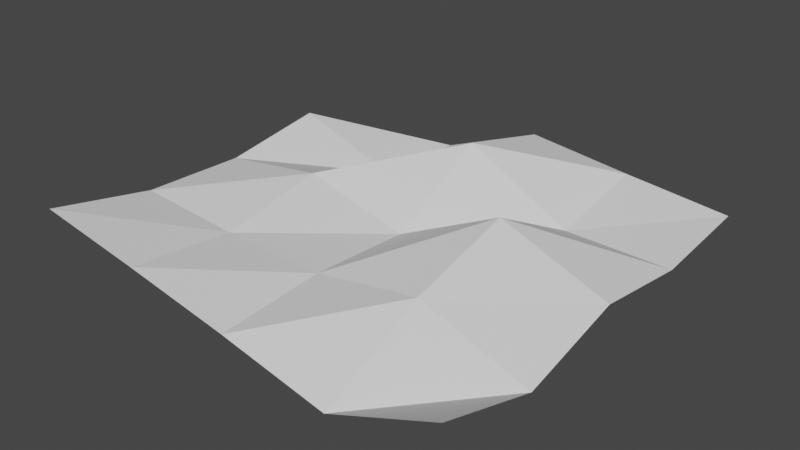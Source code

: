# Source: GroundLeavesBump.blend  (saved by Blender 2.82.7; exported with 4.5.12 LTS)
import bpy
from mathutils import Matrix  # noqa: F401  (used for matrix-valued properties, if any)

bpy.ops.wm.read_factory_settings(use_empty=True)
scene = bpy.context.scene
scene.name = 'Scene'

# ---- collections
col_collection = bpy.data.collections.new('Collection'); scene.collection.children.link(col_collection)

# ---- world
world_world = bpy.data.worlds.new('World'); scene.world = world_world
world_world.use_nodes = True; world_world.node_tree.nodes.clear()
_N = world_world.node_tree.nodes; _L = world_world.node_tree.links
n0 = _N.new('ShaderNodeOutputWorld'); n0.name = 'World Output'; n0.location = (300, 300)
n1 = _N.new('ShaderNodeBackground'); n1.name = 'Background'; n1.location = (10, 300)
n1.inputs[0].default_value = (0.05088, 0.05088, 0.05088, 1.0)
_L.new(n1.outputs[0], n0.inputs[0])
n0.is_active_output = True
world_world.color = (0.05088, 0.05088, 0.05088)
world_world.use_sun_shadow = False
world_world.sun_shadow_jitter_overblur = 0.0

# ---- meshes
me_plane = bpy.data.meshes.new('Plane')
me_plane.from_pydata([(-1.0, -1.0, 0.08385), (1.0, -1.0, 0.03853), (-1.0, 1.0, -0.09018), (1.0, 1.0, 0.003166), (-1.0, 0.5, 0.06457), (-1.0, 0.0, 0.02708), (-1.0, -0.5, 0.03454), (-0.5, -1.0, 0.03952), (0.0, -1.0, -0.008601), (0.5, -1.0, -0.06372), (1.0, -0.5, -0.04305), (1.0, 0.0, 0.01494), (1.0, 0.5, -0.02074), (0.5, 1.0, 0.02975), (0.0, 1.0, 0.05994), (-0.5, 1.0, -0.03598), (-0.5, -0.5, 0.01374), (-0.5, 1.788e-09, 0.06086), (-0.5, 0.5, -0.02462), (0.0, -0.5, 0.008137), (0.0, 0.0, -0.006663), (0.0, 0.5, 0.1195), (0.5, -0.5, 0.04921), (0.5, 0.0, 0.1131), (0.5, 0.5, -0.01559)], [], [(24, 12, 3, 13), (4, 18, 15, 2), (18, 21, 14, 15), (21, 24, 13, 14), (0, 7, 16, 6), (6, 16, 17, 5), (5, 17, 18, 4), (7, 8, 19, 16), (16, 19, 20, 17), (17, 20, 21, 18), (8, 9, 22, 19), (19, 22, 23, 20), (20, 23, 24, 21), (9, 1, 10, 22), (22, 10, 11, 23), (23, 11, 12, 24)])
_uv = me_plane.uv_layers.new(name='UVMap')
_uv.uv.foreach_set('vector', [0.75, 0.75, 1.0, 0.75, 1.0, 1.0, 0.75, 1.0, 0.0, 0.75, 0.25, 0.75, 0.25, 1.0, 0.0, 1.0, 0.25, 0.75, 0.5, 0.75, 0.5, 1.0, 0.25, 1.0, 0.5, 0.75, 0.75, 0.75, 0.75, 1.0, 0.5, 1.0, 0.0, 0.0, 0.25, 0.0, 0.25, 0.25, 0.0, 0.25, 0.0, 0.25, 0.25, 0.25, 0.25, 0.5, 0.0, 0.5, 0.0, 0.5, 0.25, 0.5, 0.25, 0.75, 0.0, 0.75, 0.25, 0.0, 0.5, 0.0, 0.5, 0.25, 0.25, 0.25, 0.25, 0.25, 0.5, 0.25, 0.5, 0.5, 0.25, 0.5, 0.25, 0.5, 0.5, 0.5, 0.5, 0.75, 0.25, 0.75, 0.5, 0.0, 0.75, 0.0, 0.75, 0.25, 0.5, 0.25, 0.5, 0.25, 0.75, 0.25, 0.75, 0.5, 0.5, 0.5, 0.5, 0.5, 0.75, 0.5, 0.75, 0.75, 0.5, 0.75, 0.75, 0.0, 1.0, 0.0, 1.0, 0.25, 0.75, 0.25, 0.75, 0.25, 1.0, 0.25, 1.0, 0.5, 0.75, 0.5, 0.75, 0.5, 1.0, 0.5, 1.0, 0.75, 0.75, 0.75])
me_plane.use_remesh_fix_poles = True
me_plane.use_remesh_preserve_attributes = False
me_plane.use_mirror_vertex_groups = False
me_plane.update()

# ---- objects
ob_plane = bpy.data.objects.new('Plane', me_plane)

# ---- transforms, parenting, visibility, modifiers, constraints
ob_plane.location = (0.0, 0.0, 0.0)
ob_plane.scale = (0.5, 0.5, 1.0)
ob_plane.lineart.crease_threshold = 0.0

# ---- collection membership
col_collection.objects.link(ob_plane)

# ---- scene / render settings (as saved in the file)
scene.frame_start = 1; scene.frame_end = 250; scene.frame_set(1)
scene.render.engine = 'BLENDER_EEVEE_NEXT'
scene.cycles.use_denoising = False
scene.cycles.samples = 128
scene.cycles.sampling_pattern = 'TABULATED_SOBOL'
scene.cycles.use_adaptive_sampling = False
scene.cycles.use_light_tree = False
scene.view_settings.view_transform = 'Filmic'
bpy.context.view_layer.update()

# ---- added for rendering (the .blend has no active camera and no usable light): camera, sun
cam_auto = bpy.data.cameras.new('AutoCamera')
cam_auto.lens = 50.0
cam_auto.sensor_width = 36.0
cam_auto.clip_end = 1000.0
ob_auto_camera = bpy.data.objects.new('AutoCamera', cam_auto)
scene.collection.objects.link(ob_auto_camera)
ob_auto_camera.location = (1.32277, -1.58733, 1.0729)
ob_auto_camera.rotation_euler = (1.09748, -7.21219e-08, 0.694738)
scene.camera = ob_auto_camera
light_auto_sun = bpy.data.lights.new('AutoSun', 'SUN')
light_auto_sun.energy = 3.0
light_auto_sun.angle = 0.0523599
ob_auto_sun = bpy.data.objects.new('AutoSun', light_auto_sun)
scene.collection.objects.link(ob_auto_sun)
ob_auto_sun.rotation_euler = (0.872665, 0.174533, 0.523599)
bpy.context.view_layer.update()
